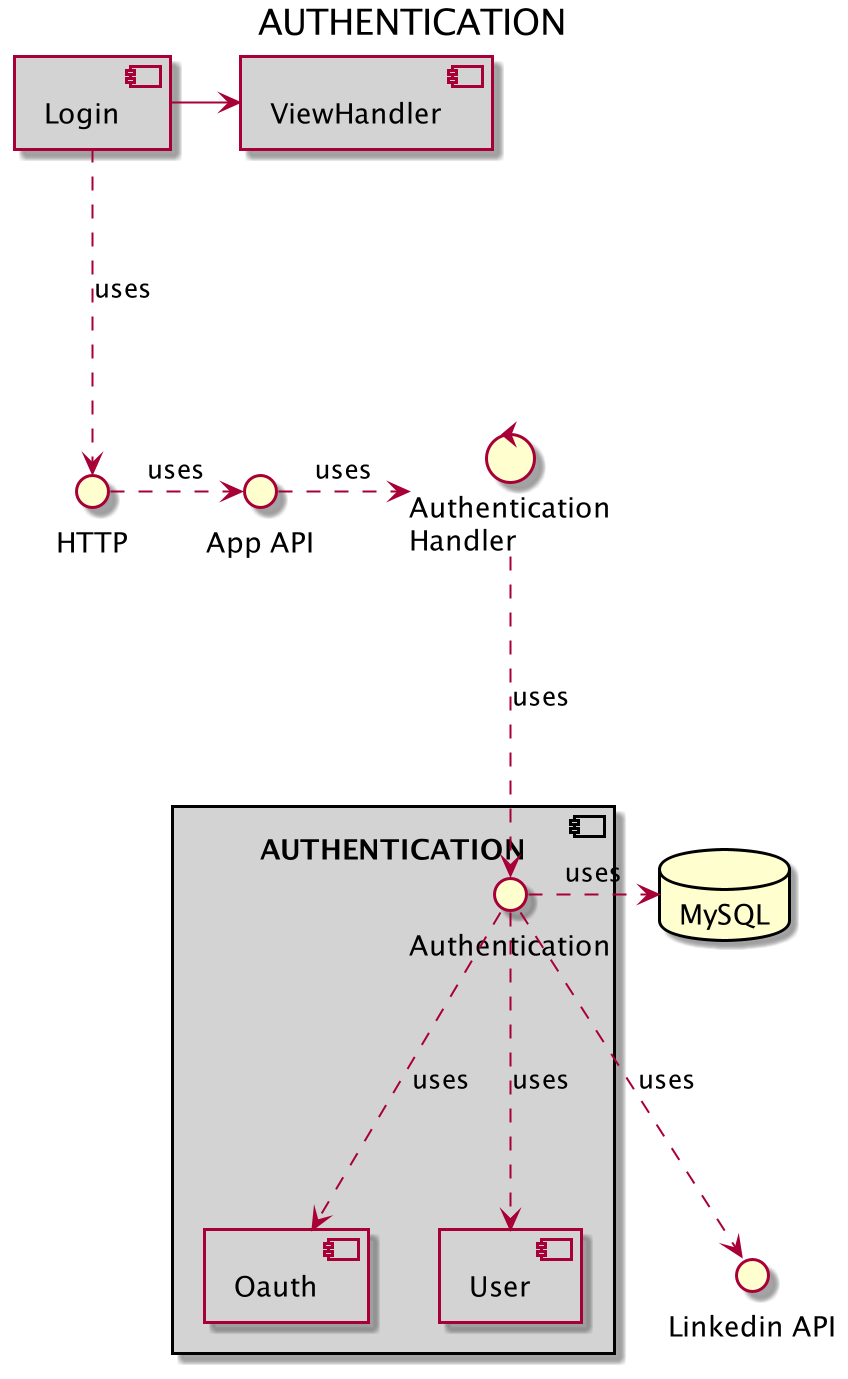

The diagram above was rendered by PlantUML. Its source (embedded in the PNG):
@startuml

title AUTHENTICATION
skinparam component{
  BackgroundColor lightgray
}

'component Dashboard as DB
control "Authentication\nHandler" as AuthHandler
database MySQL as mysql
interface HTTP as HTTP
interface "App API" as LBA
interface "Linkedin API" as LAPI

[Login] -d..> HTTP :uses
HTTP -r..> LBA :uses
LBA -r..> AuthHandler :uses
component "ViewHandler" as ViewHandler

component AUTHENTICATION as AUTH_COMP{
    interface Authentication as Auth
    component Oauth as OA
    component User as U
    AuthHandler -d..> Auth :uses
    Auth -d..> OA :uses
    Auth -d..> U :uses
    Auth -d..> LAPI :uses
    Auth -r..> mysql : uses

}
[Login] -> ViewHandler
@enduml